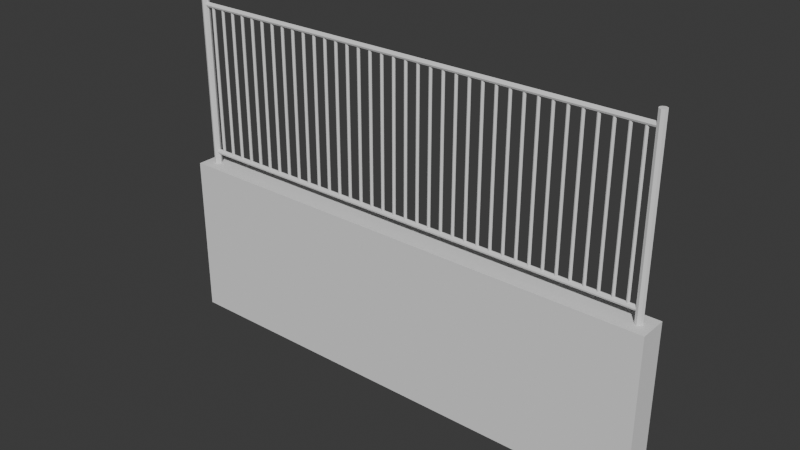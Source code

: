 # Source: concrete_with_fence.blend  (saved by Blender 4.2.68; exported with 4.5.12 LTS)
import bpy
from mathutils import Matrix  # noqa: F401  (used for matrix-valued properties, if any)

bpy.ops.wm.read_factory_settings(use_empty=True)
scene = bpy.context.scene
scene.name = 'Scene'

# ---- collections
col_collection = bpy.data.collections.new('Collection'); scene.collection.children.link(col_collection)

# ---- world
world_world = bpy.data.worlds.new('World'); scene.world = world_world
world_world.use_nodes = True; world_world.node_tree.nodes.clear()
_N = world_world.node_tree.nodes; _L = world_world.node_tree.links
n0 = _N.new('ShaderNodeOutputWorld'); n0.name = 'World Output'; n0.location = (300, 300)
n1 = _N.new('ShaderNodeBackground'); n1.name = 'Background'; n1.location = (10, 300)
n1.inputs[0].default_value = (0.05088, 0.05088, 0.05088, 1.0)
_L.new(n1.outputs[0], n0.inputs[0])
n0.is_active_output = True
world_world.color = (0.05088, 0.05088, 0.05088)
world_world.sun_shadow_jitter_overblur = 0.0

# ---- meshes
me_input = bpy.data.meshes.new('input')
me_input.from_pydata([(1900.0, 29.74, 695.4), (1900.0, 29.74, 2105.0), (1921.0, 21.03, 2105.0), (1921.0, 21.03, 695.4), (1930.0, 0.0003436, 2105.0), (1930.0, 0.0001131, 695.4), (1921.0, -21.03, 2105.0), (1921.0, -21.03, 695.4), (1900.0, -29.74, 2105.0), (1900.0, -29.74, 695.4), (1879.0, -21.03, 2105.0), (1879.0, -21.03, 695.4), (1870.0, 0.0003436, 2105.0), (1870.0, 0.0001131, 695.4), (1879.0, 21.03, 2105.0), (1879.0, 21.03, 695.4), (-1900.0, 29.74, 695.4), (-1921.0, 21.03, 695.4), (-1921.0, 21.03, 2105.0), (-1900.0, 29.74, 2105.0), (-1930.0, 0.0001131, 695.4), (-1930.0, 0.0003436, 2105.0), (-1921.0, -21.03, 695.4), (-1921.0, -21.03, 2105.0), (-1900.0, -29.74, 695.4), (-1900.0, -29.74, 2105.0), (-1879.0, -21.03, 695.4), (-1879.0, -21.03, 2105.0), (-1870.0, 0.0001131, 695.4), (-1870.0, 0.0003436, 2105.0), (-1879.0, 21.03, 695.4), (-1879.0, 21.03, 2105.0), (-2000.0, -112.0, -600.0), (-2000.0, -112.0, 700.0), (-2000.0, 112.0, 700.0), (-2000.0, 112.0, -600.0), (2000.0, 112.0, 700.0), (2000.0, 112.0, -600.0), (2000.0, -112.0, 700.0), (2000.0, -112.0, -600.0), (1894.0, 20.13, 800.0), (1894.0, 14.24, 785.8), (-1894.0, 14.24, 785.8), (-1894.0, 20.13, 800.0), (1894.0, 0.0001201, 779.9), (1894.0, -14.24, 785.8), (-1894.0, -14.24, 785.8), (-1894.0, 0.0001201, 779.9), (1894.0, -20.13, 800.0), (-1894.0, -20.13, 800.0), (1894.0, -14.24, 814.2), (-1894.0, -14.24, 814.2), (1894.0, 0.0001266, 820.1), (-1894.0, 0.0001266, 820.1), (1894.0, 14.24, 814.2), (-1894.0, 14.24, 814.2), (1894.0, 20.13, 2000.0), (1894.0, 14.24, 1986.0), (-1894.0, 14.24, 1986.0), (-1894.0, 20.13, 2000.0), (1894.0, 0.0003156, 1980.0), (1894.0, -14.23, 1986.0), (-1894.0, -14.23, 1986.0), (-1894.0, 0.0003156, 1980.0), (1894.0, -20.13, 2000.0), (-1894.0, -20.13, 2000.0), (1894.0, -14.23, 2014.0), (-1894.0, -14.23, 2014.0), (1894.0, 0.0003221, 2020.0), (-1894.0, 0.0003221, 2020.0), (1894.0, 14.24, 2014.0), (-1894.0, 14.24, 2014.0), (-1809.0, 8.488, 808.3), (-1818.0, 12.0, 808.3), (-1818.0, 12.0, 1992.0), (-1809.0, 8.488, 1992.0), (-1818.0, -12.0, 808.3), (-1818.0, -12.0, 1992.0), (-1826.0, -8.487, 1992.0), (-1826.0, -8.487, 808.3), (-1806.0, 0.0001316, 808.3), (-1806.0, 0.0003248, 1992.0), (-1809.0, -8.487, 1992.0), (-1809.0, -8.487, 808.3), (-1830.0, 0.0003248, 1992.0), (-1830.0, 0.0001316, 808.3), (-1826.0, 8.488, 1992.0), (-1826.0, 8.488, 808.3), (-1706.0, 8.488, 808.3), (-1714.0, 12.0, 808.3), (-1714.0, 12.0, 1992.0), (-1706.0, 8.488, 1992.0), (-1702.0, 0.0001316, 808.3), (-1702.0, 0.0003248, 1992.0), (-1706.0, -8.487, 1992.0), (-1706.0, -8.487, 808.3), (-1714.0, -12.0, 1992.0), (-1714.0, -12.0, 808.3), (-1722.0, -8.487, 1992.0), (-1722.0, -8.487, 808.3), (-1726.0, 0.0003248, 1992.0), (-1726.0, 0.0001316, 808.3), (-1722.0, 8.488, 1992.0), (-1722.0, 8.488, 808.3), (-1602.0, 8.488, 808.3), (-1610.0, 12.0, 808.3), (-1610.0, 12.0, 1992.0), (-1602.0, 8.488, 1992.0), (-1602.0, -8.487, 808.3), (-1602.0, -8.487, 1992.0), (-1610.0, -12.0, 1992.0), (-1610.0, -12.0, 808.3), (-1598.0, 0.0003248, 1992.0), (-1598.0, 0.0001316, 808.3), (-1619.0, -8.487, 808.3), (-1619.0, -8.487, 1992.0), (-1498.0, 8.488, 808.3), (-1507.0, 12.0, 808.3), (-1507.0, 12.0, 1992.0), (-1498.0, 8.488, 1992.0), (-1622.0, 0.0003248, 1992.0), (-1622.0, 0.0001316, 808.3), (-1619.0, 8.488, 1992.0), (-1619.0, 8.488, 808.3), (-1515.0, -8.487, 808.3), (-1507.0, -12.0, 808.3), (-1507.0, -12.0, 1992.0), (-1515.0, -8.487, 1992.0), (-1495.0, 0.0001316, 808.3), (-1495.0, 0.0003248, 1992.0), (-1498.0, -8.487, 1992.0), (-1498.0, -8.487, 808.3), (-1519.0, 0.0001316, 808.3), (-1519.0, 0.0003248, 1992.0), (-1515.0, 8.488, 1992.0), (-1515.0, 8.488, 808.3), (-1394.0, 8.488, 808.3), (-1403.0, 12.0, 808.3), (-1403.0, 12.0, 1992.0), (-1394.0, 8.488, 1992.0), (-1394.0, -8.487, 808.3), (-1394.0, -8.487, 1992.0), (-1403.0, -12.0, 1992.0), (-1403.0, -12.0, 808.3), (-1391.0, 0.0003248, 1992.0), (-1391.0, 0.0001316, 808.3), (-1411.0, -8.487, 808.3), (-1411.0, -8.487, 1992.0), (-1415.0, 0.0001316, 808.3), (-1415.0, 0.0003248, 1992.0), (-1411.0, 8.488, 1992.0), (-1411.0, 8.488, 808.3), (-1308.0, 8.488, 808.3), (-1308.0, 8.488, 1992.0), (-1299.0, 12.0, 1992.0), (-1299.0, 12.0, 808.3), (-1287.0, 0.0001316, 808.3), (-1287.0, 0.0003248, 1992.0), (-1291.0, -8.487, 1992.0), (-1291.0, -8.487, 808.3), (-1299.0, -12.0, 808.3), (-1299.0, -12.0, 1992.0), (-1187.0, 8.488, 808.3), (-1195.0, 12.0, 808.3), (-1195.0, 12.0, 1992.0), (-1187.0, 8.488, 1992.0), (-1291.0, 8.488, 808.3), (-1291.0, 8.488, 1992.0), (-1308.0, -8.487, 808.3), (-1308.0, -8.487, 1992.0), (-1311.0, 0.0003248, 1992.0), (-1311.0, 0.0001316, 808.3), (-1195.0, -12.0, 808.3), (-1195.0, -12.0, 1992.0), (-1204.0, -8.487, 1992.0), (-1204.0, -8.487, 808.3), (-1183.0, 0.0001316, 808.3), (-1183.0, 0.0003248, 1992.0), (-1187.0, -8.487, 1992.0), (-1187.0, -8.487, 808.3), (-1207.0, 0.0003248, 1992.0), (-1207.0, 0.0001316, 808.3), (-1204.0, 8.488, 1992.0), (-1204.0, 8.488, 808.3), (-1100.0, 8.488, 808.3), (-1100.0, 8.488, 1992.0), (-1092.0, 12.0, 1992.0), (-1092.0, 12.0, 808.3), (-1092.0, -12.0, 808.3), (-1083.0, -8.487, 808.3), (-1083.0, -8.487, 1992.0), (-1092.0, -12.0, 1992.0), (-1080.0, 0.0001316, 808.3), (-1080.0, 0.0003248, 1992.0), (-1083.0, 8.488, 808.3), (-1083.0, 8.488, 1992.0), (-1100.0, -8.487, 808.3), (-1100.0, -8.487, 1992.0), (-1104.0, 0.0003248, 1992.0), (-1104.0, 0.0001316, 808.3), (-979.4, 8.488, 808.3), (-987.9, 12.0, 808.3), (-987.9, 12.0, 1992.0), (-979.4, 8.488, 1992.0), (-987.9, -12.0, 808.3), (-987.9, -12.0, 1992.0), (-996.4, -8.487, 1992.0), (-996.4, -8.487, 808.3), (-975.9, 0.0001316, 808.3), (-975.9, 0.0003248, 1992.0), (-979.4, -8.487, 1992.0), (-979.4, -8.487, 808.3), (-999.9, 0.0003248, 1992.0), (-999.9, 0.0001316, 808.3), (-996.4, 8.488, 1992.0), (-996.4, 8.488, 808.3), (-875.7, 8.488, 808.3), (-884.2, 12.0, 808.3), (-884.2, 12.0, 1992.0), (-875.7, 8.488, 1992.0), (-884.2, -12.0, 808.3), (-875.7, -8.487, 808.3), (-875.7, -8.487, 1992.0), (-884.2, -12.0, 1992.0), (-872.1, 0.0003248, 1992.0), (-872.1, 0.0001316, 808.3), (-892.6, -8.487, 808.3), (-892.6, -8.487, 1992.0), (-896.2, 0.0003248, 1992.0), (-896.2, 0.0001316, 808.3), (-892.6, 8.488, 808.3), (-892.6, 8.488, 1992.0), (-771.9, 8.488, 808.3), (-780.4, 12.0, 808.3), (-780.4, 12.0, 1992.0), (-771.9, 8.488, 1992.0), (-771.9, -8.487, 808.3), (-771.9, -8.487, 1992.0), (-780.4, -12.0, 1992.0), (-780.4, -12.0, 808.3), (-768.4, 0.0003248, 1992.0), (-768.4, 0.0001316, 808.3), (-788.9, -8.487, 808.3), (-788.9, -8.487, 1992.0), (-668.2, 8.488, 808.3), (-676.7, 12.0, 808.3), (-676.7, 12.0, 1992.0), (-668.2, 8.488, 1992.0), (-792.4, 0.0003248, 1992.0), (-792.4, 0.0001316, 808.3), (-788.9, 8.488, 1992.0), (-788.9, 8.488, 808.3), (-685.2, -8.487, 808.3), (-676.7, -12.0, 808.3), (-676.7, -12.0, 1992.0), (-685.2, -8.487, 1992.0), (-664.7, 0.0001316, 808.3), (-664.7, 0.0003248, 1992.0), (-668.2, -8.487, 1992.0), (-668.2, -8.487, 808.3), (-688.7, 0.0003248, 1992.0), (-688.7, 0.0001316, 808.3), (-685.2, 8.488, 1992.0), (-685.2, 8.488, 808.3), (-564.5, 8.488, 808.3), (-573.0, 12.0, 808.3), (-573.0, 12.0, 1992.0), (-564.5, 8.488, 1992.0), (-564.5, -8.487, 808.3), (-564.5, -8.487, 1992.0), (-573.0, -12.0, 1992.0), (-573.0, -12.0, 808.3), (-561.0, 0.0003248, 1992.0), (-561.0, 0.0001316, 808.3), (-581.5, -8.487, 808.3), (-581.5, -8.487, 1992.0), (-585.0, 0.0001316, 808.3), (-585.0, 0.0003248, 1992.0), (-460.7, 8.488, 808.3), (-469.2, 12.0, 808.3), (-469.2, 12.0, 1992.0), (-460.7, 8.488, 1992.0), (-581.5, 8.488, 1992.0), (-581.5, 8.488, 808.3), (-460.7, -8.487, 808.3), (-460.7, -8.487, 1992.0), (-469.2, -12.0, 1992.0), (-469.2, -12.0, 808.3), (-457.2, 0.0003248, 1992.0), (-457.2, 0.0001316, 808.3), (-477.7, -8.487, 1992.0), (-477.7, -8.487, 808.3), (-481.2, 0.0003248, 1992.0), (-481.2, 0.0001316, 808.3), (-477.7, 8.488, 808.3), (-477.7, 8.488, 1992.0), (-357.0, 8.488, 808.3), (-365.5, 12.0, 808.3), (-365.5, 12.0, 1992.0), (-357.0, 8.488, 1992.0), (-365.5, -12.0, 808.3), (-365.5, -12.0, 1992.0), (-374.0, -8.487, 1992.0), (-374.0, -8.487, 808.3), (-353.5, 0.0001316, 808.3), (-353.5, 0.0003248, 1992.0), (-357.0, -8.487, 1992.0), (-357.0, -8.487, 808.3), (-377.5, 0.0003248, 1992.0), (-377.5, 0.0001316, 808.3), (-374.0, 8.488, 1992.0), (-374.0, 8.488, 808.3), (-253.3, 8.488, 808.3), (-261.8, 12.0, 808.3), (-261.8, 12.0, 1992.0), (-253.3, 8.488, 1992.0), (-253.3, -8.487, 808.3), (-253.3, -8.487, 1992.0), (-261.8, -12.0, 1992.0), (-261.8, -12.0, 808.3), (-249.8, 0.0003248, 1992.0), (-249.8, 0.0001316, 808.3), (-270.3, -8.487, 1992.0), (-270.3, -8.487, 808.3), (-273.8, 0.0003248, 1992.0), (-273.8, 0.0001316, 808.3), (-270.3, 8.488, 1992.0), (-270.3, 8.488, 808.3), (-166.5, 8.488, 808.3), (-166.5, 8.488, 1992.0), (-158.0, 12.0, 1992.0), (-158.0, 12.0, 808.3), (-146.0, 0.0001316, 808.3), (-146.0, 0.0003248, 1992.0), (-149.6, -8.487, 1992.0), (-149.6, -8.487, 808.3), (-158.0, -12.0, 1992.0), (-158.0, -12.0, 808.3), (-166.5, -8.487, 1992.0), (-166.5, -8.487, 808.3), (-170.1, 0.0003248, 1992.0), (-170.1, 0.0001316, 808.3), (-149.6, 8.488, 808.3), (-149.6, 8.488, 1992.0), (-45.83, 8.488, 808.3), (-54.32, 12.0, 808.3), (-54.32, 12.0, 1992.0), (-45.83, 8.488, 1992.0), (-54.32, -12.0, 808.3), (-54.32, -12.0, 1992.0), (-62.81, -8.487, 1992.0), (-62.81, -8.487, 808.3), (-42.31, 0.0001316, 808.3), (-42.31, 0.0003248, 1992.0), (-45.83, -8.487, 1992.0), (-45.83, -8.487, 808.3), (-66.32, 0.0003248, 1992.0), (-66.32, 0.0001316, 808.3), (-62.81, 8.488, 1992.0), (-62.81, 8.488, 808.3), (40.92, 8.488, 808.3), (40.92, 8.488, 1992.0), (49.41, 12.0, 1992.0), (49.41, 12.0, 808.3), (57.9, -8.487, 808.3), (57.9, -8.487, 1992.0), (49.41, -12.0, 1992.0), (49.41, -12.0, 808.3), (40.92, -8.487, 1992.0), (40.92, -8.487, 808.3), (61.41, 0.0001316, 808.3), (61.41, 0.0003248, 1992.0), (37.41, 0.0003248, 1992.0), (37.41, 0.0001316, 808.3), (57.9, 8.488, 808.3), (57.9, 8.488, 1992.0), (161.6, 8.488, 808.3), (153.1, 12.0, 808.3), (153.1, 12.0, 1992.0), (161.6, 8.488, 1992.0), (161.6, -8.487, 808.3), (161.6, -8.487, 1992.0), (153.1, -12.0, 1992.0), (153.1, -12.0, 808.3), (165.1, 0.0003248, 1992.0), (165.1, 0.0001316, 808.3), (144.7, -8.487, 1992.0), (144.7, -8.487, 808.3), (141.1, 0.0003248, 1992.0), (141.1, 0.0001316, 808.3), (144.7, 8.488, 1992.0), (144.7, 8.488, 808.3), (248.4, 8.488, 808.3), (248.4, 8.488, 1992.0), (256.9, 12.0, 1992.0), (256.9, 12.0, 808.3), (268.9, 0.0001316, 808.3), (268.9, 0.0003248, 1992.0), (265.4, -8.487, 1992.0), (265.4, -8.487, 808.3), (256.9, -12.0, 1992.0), (256.9, -12.0, 808.3), (248.4, -8.487, 808.3), (248.4, -8.487, 1992.0), (265.4, 8.488, 808.3), (265.4, 8.488, 1992.0), (244.9, 0.0001316, 808.3), (244.9, 0.0003248, 1992.0), (352.1, 8.488, 808.3), (352.1, 8.488, 1992.0), (360.6, 12.0, 1992.0), (360.6, 12.0, 808.3), (372.6, 0.0001316, 808.3), (372.6, 0.0003248, 1992.0), (369.1, -8.487, 1992.0), (369.1, -8.487, 808.3), (360.6, -12.0, 1992.0), (360.6, -12.0, 808.3), (352.1, -8.487, 1992.0), (352.1, -8.487, 808.3), (348.6, 0.0003248, 1992.0), (348.6, 0.0001316, 808.3), (369.1, 8.488, 808.3), (369.1, 8.488, 1992.0), (472.8, 8.488, 808.3), (464.3, 12.0, 808.3), (464.3, 12.0, 1992.0), (472.8, 8.488, 1992.0), (455.8, -8.487, 808.3), (464.3, -12.0, 808.3), (464.3, -12.0, 1992.0), (455.8, -8.487, 1992.0), (476.3, 0.0001316, 808.3), (476.3, 0.0003248, 1992.0), (472.8, -8.487, 1992.0), (472.8, -8.487, 808.3), (452.3, 0.0001316, 808.3), (452.3, 0.0003248, 1992.0), (455.8, 8.488, 1992.0), (455.8, 8.488, 808.3), (559.6, 8.488, 808.3), (559.6, 8.488, 1992.0), (568.1, 12.0, 1992.0), (568.1, 12.0, 808.3), (568.1, -12.0, 808.3), (576.5, -8.487, 808.3), (576.5, -8.487, 1992.0), (568.1, -12.0, 1992.0), (559.6, -8.487, 808.3), (559.6, -8.487, 1992.0), (556.1, 0.0003248, 1992.0), (556.1, 0.0001316, 808.3), (576.5, 8.488, 808.3), (576.5, 8.488, 1992.0), (580.1, 0.0003248, 1992.0), (580.1, 0.0001316, 808.3), (680.3, 8.488, 808.3), (671.8, 12.0, 808.3), (671.8, 12.0, 1992.0), (680.3, 8.488, 1992.0), (680.3, -8.487, 808.3), (680.3, -8.487, 1992.0), (671.8, -12.0, 1992.0), (671.8, -12.0, 808.3), (683.8, 0.0003248, 1992.0), (683.8, 0.0001316, 808.3), (663.3, -8.487, 808.3), (663.3, -8.487, 1992.0), (659.8, 0.0001316, 808.3), (659.8, 0.0003248, 1992.0), (663.3, 8.488, 1992.0), (663.3, 8.488, 808.3), (775.5, 12.0, 808.3), (767.0, 8.488, 808.3), (767.0, 8.488, 1992.0), (775.5, 12.0, 1992.0), (775.5, -12.0, 808.3), (784.0, -8.487, 808.3), (784.0, -8.487, 1992.0), (775.5, -12.0, 1992.0), (767.0, -8.487, 808.3), (767.0, -8.487, 1992.0), (763.5, 0.0003248, 1992.0), (763.5, 0.0001316, 808.3), (784.0, 8.488, 808.3), (784.0, 8.488, 1992.0), (787.5, 0.0003248, 1992.0), (787.5, 0.0001316, 808.3), (887.7, 8.488, 808.3), (879.2, 12.0, 808.3), (879.2, 12.0, 1992.0), (887.7, 8.488, 1992.0), (887.7, -8.487, 808.3), (887.7, -8.487, 1992.0), (879.2, -12.0, 1992.0), (879.2, -12.0, 808.3), (891.3, 0.0003248, 1992.0), (891.3, 0.0001316, 808.3), (870.8, -8.487, 808.3), (870.8, -8.487, 1992.0), (867.2, 0.0003248, 1992.0), (867.2, 0.0001316, 808.3), (870.8, 8.488, 1992.0), (870.8, 8.488, 808.3), (983.0, 12.0, 808.3), (974.5, 8.488, 808.3), (974.5, 8.488, 1992.0), (983.0, 12.0, 1992.0), (995.0, 0.0001316, 808.3), (995.0, 0.0003248, 1992.0), (991.5, -8.487, 1992.0), (991.5, -8.487, 808.3), (983.0, -12.0, 808.3), (983.0, -12.0, 1992.0), (971.0, 0.0001316, 808.3), (971.0, 0.0003248, 1992.0), (991.5, 8.488, 808.3), (991.5, 8.488, 1992.0), (1095.0, 8.488, 808.3), (1087.0, 12.0, 808.3), (1087.0, 12.0, 1992.0), (1095.0, 8.488, 1992.0), (974.5, -8.487, 808.3), (974.5, -8.487, 1992.0), (1095.0, -8.487, 808.3), (1095.0, -8.487, 1992.0), (1087.0, -12.0, 1992.0), (1087.0, -12.0, 808.3), (1099.0, 0.0003248, 1992.0), (1099.0, 0.0001316, 808.3), (1078.0, -8.487, 808.3), (1078.0, -8.487, 1992.0), (1075.0, 0.0001316, 808.3), (1075.0, 0.0003248, 1992.0), (1078.0, 8.488, 1992.0), (1078.0, 8.488, 808.3), (1190.0, 12.0, 808.3), (1182.0, 8.488, 808.3), (1182.0, 8.488, 1992.0), (1190.0, 12.0, 1992.0), (1202.0, 0.0001316, 808.3), (1202.0, 0.0003248, 1992.0), (1199.0, -8.487, 1992.0), (1199.0, -8.487, 808.3), (1190.0, -12.0, 1992.0), (1190.0, -12.0, 808.3), (1182.0, -8.487, 1992.0), (1182.0, -8.487, 808.3), (1178.0, 0.0003248, 1992.0), (1178.0, 0.0001316, 808.3), (1199.0, 8.488, 808.3), (1199.0, 8.488, 1992.0), (1303.0, 8.488, 808.3), (1294.0, 12.0, 808.3), (1294.0, 12.0, 1992.0), (1303.0, 8.488, 1992.0), (1303.0, -8.487, 808.3), (1303.0, -8.487, 1992.0), (1294.0, -12.0, 1992.0), (1294.0, -12.0, 808.3), (1306.0, 0.0003248, 1992.0), (1306.0, 0.0001316, 808.3), (1286.0, -8.487, 808.3), (1286.0, -8.487, 1992.0), (1282.0, 0.0001316, 808.3), (1282.0, 0.0003248, 1992.0), (1286.0, 8.488, 1992.0), (1286.0, 8.488, 808.3), (1398.0, 12.0, 808.3), (1389.0, 8.488, 808.3), (1389.0, 8.488, 1992.0), (1398.0, 12.0, 1992.0), (1410.0, 0.0001316, 808.3), (1410.0, 0.0003248, 1992.0), (1406.0, -8.487, 1992.0), (1406.0, -8.487, 808.3), (1398.0, -12.0, 808.3), (1398.0, -12.0, 1992.0), (1389.0, -8.487, 808.3), (1389.0, -8.487, 1992.0), (1386.0, 0.0003248, 1992.0), (1386.0, 0.0001316, 808.3), (1406.0, 8.488, 808.3), (1406.0, 8.488, 1992.0), (1510.0, 8.488, 808.3), (1502.0, 12.0, 808.3), (1502.0, 12.0, 1992.0), (1510.0, 8.488, 1992.0), (1510.0, -8.487, 808.3), (1510.0, -8.487, 1992.0), (1502.0, -12.0, 1992.0), (1502.0, -12.0, 808.3), (1514.0, 0.0003248, 1992.0), (1514.0, 0.0001316, 808.3), (1493.0, -8.487, 808.3), (1493.0, -8.487, 1992.0), (1490.0, 0.0001316, 808.3), (1490.0, 0.0003248, 1992.0), (1493.0, 8.488, 1992.0), (1493.0, 8.488, 808.3), (1605.0, 12.0, 808.3), (1597.0, 8.488, 808.3), (1597.0, 8.488, 1992.0), (1605.0, 12.0, 1992.0), (1617.0, 0.0001316, 808.3), (1617.0, 0.0003248, 1992.0), (1614.0, -8.487, 1992.0), (1614.0, -8.487, 808.3), (1605.0, -12.0, 1992.0), (1605.0, -12.0, 808.3), (1597.0, -8.487, 1992.0), (1597.0, -8.487, 808.3), (1593.0, 0.0003248, 1992.0), (1593.0, 0.0001316, 808.3), (1614.0, 8.488, 808.3), (1614.0, 8.488, 1992.0), (1718.0, 8.488, 808.3), (1709.0, 12.0, 808.3), (1709.0, 12.0, 1992.0), (1718.0, 8.488, 1992.0), (1718.0, -8.487, 808.3), (1718.0, -8.487, 1992.0), (1709.0, -12.0, 1992.0), (1709.0, -12.0, 808.3), (1721.0, 0.0003248, 1992.0), (1721.0, 0.0001316, 808.3), (1701.0, -8.487, 808.3), (1701.0, -8.487, 1992.0), (1697.0, 0.0003248, 1992.0), (1697.0, 0.0001316, 808.3), (1701.0, 8.488, 1992.0), (1701.0, 8.488, 808.3), (1813.0, 12.0, 808.3), (1804.0, 8.488, 808.3), (1804.0, 8.488, 1992.0), (1813.0, 12.0, 1992.0), (1825.0, 0.0001316, 808.3), (1825.0, 0.0003248, 1992.0), (1821.0, -8.487, 1992.0), (1821.0, -8.487, 808.3), (1813.0, -12.0, 808.3), (1813.0, -12.0, 1992.0), (1804.0, -8.487, 808.3), (1804.0, -8.487, 1992.0), (1801.0, 0.0003248, 1992.0), (1801.0, 0.0001316, 808.3), (1821.0, 8.488, 808.3), (1821.0, 8.488, 1992.0)], [], [(0, 1, 2), (0, 2, 3), (3, 2, 4), (3, 4, 5), (5, 4, 6), (5, 6, 7), (7, 6, 8), (7, 8, 9), (9, 8, 10), (9, 10, 11), (11, 10, 12), (11, 12, 13), (13, 12, 14), (13, 14, 15), (15, 14, 1), (15, 1, 0), (16, 17, 18), (16, 18, 19), (17, 20, 21), (17, 21, 18), (20, 22, 23), (20, 23, 21), (22, 24, 25), (22, 25, 23), (24, 26, 27), (24, 27, 25), (26, 28, 29), (26, 29, 27), (28, 30, 31), (28, 31, 29), (30, 16, 19), (30, 19, 31), (32, 33, 34), (32, 34, 35), (35, 34, 36), (35, 36, 37), (37, 36, 38), (37, 38, 39), (39, 38, 33), (39, 33, 32), (35, 37, 39), (35, 39, 32), (36, 34, 33), (36, 33, 38), (40, 41, 42), (40, 42, 43), (44, 45, 46), (44, 46, 47), (45, 48, 49), (45, 49, 46), (48, 50, 51), (48, 51, 49), (50, 52, 53), (50, 53, 51), (52, 54, 55), (52, 55, 53), (56, 57, 58), (56, 58, 59), (54, 40, 43), (54, 43, 55), (41, 44, 47), (41, 47, 42), (60, 61, 62), (60, 62, 63), (61, 64, 65), (61, 65, 62), (64, 66, 67), (64, 67, 65), (66, 68, 69), (66, 69, 67), (68, 70, 71), (68, 71, 69), (72, 73, 74), (72, 74, 75), (70, 56, 59), (70, 59, 71), (57, 60, 63), (57, 63, 58), (76, 77, 78), (76, 78, 79), (80, 81, 82), (80, 82, 83), (79, 78, 84), (79, 84, 85), (85, 84, 86), (85, 86, 87), (83, 82, 77), (83, 77, 76), (80, 72, 75), (80, 75, 81), (88, 89, 90), (88, 90, 91), (87, 86, 74), (87, 74, 73), (92, 93, 94), (92, 94, 95), (95, 94, 96), (95, 96, 97), (97, 96, 98), (97, 98, 99), (99, 98, 100), (99, 100, 101), (101, 100, 102), (101, 102, 103), (88, 91, 93), (88, 93, 92), (104, 105, 106), (104, 106, 107), (103, 102, 90), (103, 90, 89), (108, 109, 110), (108, 110, 111), (104, 107, 112), (104, 112, 113), (114, 111, 110), (114, 110, 115), (116, 117, 118), (116, 118, 119), (113, 112, 109), (113, 109, 108), (114, 115, 120), (114, 120, 121), (121, 120, 122), (121, 122, 123), (123, 122, 106), (123, 106, 105), (124, 125, 126), (124, 126, 127), (128, 129, 130), (128, 130, 131), (131, 130, 126), (131, 126, 125), (132, 124, 127), (132, 127, 133), (128, 116, 119), (128, 119, 129), (132, 133, 134), (132, 134, 135), (136, 137, 138), (136, 138, 139), (135, 134, 118), (135, 118, 117), (140, 141, 142), (140, 142, 143), (136, 139, 144), (136, 144, 145), (146, 143, 142), (146, 142, 147), (148, 149, 150), (148, 150, 151), (145, 144, 141), (145, 141, 140), (146, 147, 149), (146, 149, 148), (151, 150, 138), (151, 138, 137), (152, 153, 154), (152, 154, 155), (156, 157, 158), (156, 158, 159), (160, 159, 158), (160, 158, 161), (162, 163, 164), (162, 164, 165), (166, 167, 157), (166, 157, 156), (168, 169, 170), (168, 170, 171), (155, 154, 167), (155, 167, 166), (171, 170, 153), (171, 153, 152), (168, 160, 161), (168, 161, 169), (172, 173, 174), (172, 174, 175), (176, 177, 178), (176, 178, 179), (175, 174, 180), (175, 180, 181), (181, 180, 182), (181, 182, 183), (179, 178, 173), (179, 173, 172), (176, 162, 165), (176, 165, 177), (163, 183, 182), (163, 182, 164), (184, 185, 186), (184, 186, 187), (188, 189, 190), (188, 190, 191), (189, 192, 193), (189, 193, 190), (194, 195, 193), (194, 193, 192), (196, 197, 198), (196, 198, 199), (187, 186, 195), (187, 195, 194), (199, 198, 185), (199, 185, 184), (196, 188, 191), (196, 191, 197), (200, 201, 202), (200, 202, 203), (204, 205, 206), (204, 206, 207), (208, 209, 210), (208, 210, 211), (207, 206, 212), (207, 212, 213), (213, 212, 214), (213, 214, 215), (211, 210, 205), (211, 205, 204), (208, 200, 203), (208, 203, 209), (216, 217, 218), (216, 218, 219), (201, 215, 214), (201, 214, 202), (220, 221, 222), (220, 222, 223), (216, 219, 224), (216, 224, 225), (226, 227, 228), (226, 228, 229), (230, 229, 228), (230, 228, 231), (225, 224, 222), (225, 222, 221), (232, 233, 234), (232, 234, 235), (220, 223, 227), (220, 227, 226), (217, 230, 231), (217, 231, 218), (236, 237, 238), (236, 238, 239), (232, 235, 240), (232, 240, 241), (242, 239, 238), (242, 238, 243), (244, 245, 246), (244, 246, 247), (241, 240, 237), (241, 237, 236), (242, 243, 248), (242, 248, 249), (249, 248, 250), (249, 250, 251), (251, 250, 234), (251, 234, 233), (252, 253, 254), (252, 254, 255), (256, 257, 258), (256, 258, 259), (256, 244, 247), (256, 247, 257), (259, 258, 254), (259, 254, 253), (252, 255, 260), (252, 260, 261), (261, 260, 262), (261, 262, 263), (264, 265, 266), (264, 266, 267), (263, 262, 246), (263, 246, 245), (268, 269, 270), (268, 270, 271), (264, 267, 272), (264, 272, 273), (274, 271, 270), (274, 270, 275), (273, 272, 269), (273, 269, 268), (276, 274, 275), (276, 275, 277), (278, 279, 280), (278, 280, 281), (276, 277, 282), (276, 282, 283), (283, 282, 266), (283, 266, 265), (284, 285, 286), (284, 286, 287), (278, 281, 288), (278, 288, 289), (287, 286, 290), (287, 290, 291), (291, 290, 292), (291, 292, 293), (294, 293, 292), (294, 292, 295), (289, 288, 285), (289, 285, 284), (296, 297, 298), (296, 298, 299), (279, 294, 295), (279, 295, 280), (300, 301, 302), (300, 302, 303), (304, 305, 306), (304, 306, 307), (303, 302, 308), (303, 308, 309), (309, 308, 310), (309, 310, 311), (307, 306, 301), (307, 301, 300), (304, 296, 299), (304, 299, 305), (312, 313, 314), (312, 314, 315), (311, 310, 298), (311, 298, 297), (316, 317, 318), (316, 318, 319), (312, 315, 320), (312, 320, 321), (319, 318, 322), (319, 322, 323), (323, 322, 324), (323, 324, 325), (325, 324, 326), (325, 326, 327), (321, 320, 317), (321, 317, 316), (328, 329, 330), (328, 330, 331), (327, 326, 314), (327, 314, 313), (332, 333, 334), (332, 334, 335), (335, 334, 336), (335, 336, 337), (337, 336, 338), (337, 338, 339), (339, 338, 340), (339, 340, 341), (341, 340, 329), (341, 329, 328), (342, 343, 333), (342, 333, 332), (344, 345, 346), (344, 346, 347), (331, 330, 343), (331, 343, 342), (348, 349, 350), (348, 350, 351), (352, 353, 354), (352, 354, 355), (351, 350, 356), (351, 356, 357), (357, 356, 358), (357, 358, 359), (355, 354, 349), (355, 349, 348), (352, 344, 347), (352, 347, 353), (360, 361, 362), (360, 362, 363), (359, 358, 346), (359, 346, 345), (364, 365, 366), (364, 366, 367), (367, 366, 368), (367, 368, 369), (370, 371, 365), (370, 365, 364), (369, 368, 372), (369, 372, 373), (373, 372, 361), (373, 361, 360), (374, 375, 371), (374, 371, 370), (376, 377, 378), (376, 378, 379), (363, 362, 375), (363, 375, 374), (380, 381, 382), (380, 382, 383), (376, 379, 384), (376, 384, 385), (383, 382, 386), (383, 386, 387), (387, 386, 388), (387, 388, 389), (389, 388, 390), (389, 390, 391), (385, 384, 381), (385, 381, 380), (392, 393, 394), (392, 394, 395), (391, 390, 378), (391, 378, 377), (396, 397, 398), (396, 398, 399), (399, 398, 400), (399, 400, 401), (402, 401, 400), (402, 400, 403), (404, 405, 397), (404, 397, 396), (406, 402, 403), (406, 403, 407), (395, 394, 405), (395, 405, 404), (406, 407, 393), (406, 393, 392), (408, 409, 410), (408, 410, 411), (412, 413, 414), (412, 414, 415), (415, 414, 416), (415, 416, 417), (417, 416, 418), (417, 418, 419), (419, 418, 420), (419, 420, 421), (421, 420, 409), (421, 409, 408), (422, 423, 413), (422, 413, 412), (424, 425, 426), (424, 426, 427), (411, 410, 423), (411, 423, 422), (428, 429, 430), (428, 430, 431), (432, 433, 434), (432, 434, 435), (435, 434, 430), (435, 430, 429), (436, 428, 431), (436, 431, 437), (432, 424, 427), (432, 427, 433), (436, 437, 438), (436, 438, 439), (439, 438, 426), (439, 426, 425), (440, 441, 442), (440, 442, 443), (444, 445, 446), (444, 446, 447), (448, 449, 450), (448, 450, 451), (451, 450, 441), (451, 441, 440), (452, 453, 454), (452, 454, 455), (445, 455, 454), (445, 454, 446), (443, 442, 453), (443, 453, 452), (444, 447, 449), (444, 449, 448), (456, 457, 458), (456, 458, 459), (460, 461, 462), (460, 462, 463), (456, 459, 464), (456, 464, 465), (466, 463, 462), (466, 462, 467), (465, 464, 461), (465, 461, 460), (468, 466, 467), (468, 467, 469), (468, 469, 470), (468, 470, 471), (471, 470, 458), (471, 458, 457), (472, 473, 474), (472, 474, 475), (476, 477, 478), (476, 478, 479), (480, 481, 482), (480, 482, 483), (483, 482, 474), (483, 474, 473), (484, 485, 486), (484, 486, 487), (477, 487, 486), (477, 486, 478), (472, 475, 485), (472, 485, 484), (476, 479, 481), (476, 481, 480), (488, 489, 490), (488, 490, 491), (492, 493, 494), (492, 494, 495), (488, 491, 496), (488, 496, 497), (498, 495, 494), (498, 494, 499), (497, 496, 493), (497, 493, 492), (498, 499, 500), (498, 500, 501), (501, 500, 502), (501, 502, 503), (503, 502, 490), (503, 490, 489), (504, 505, 506), (504, 506, 507), (508, 509, 510), (508, 510, 511), (512, 511, 510), (512, 510, 513), (514, 515, 506), (514, 506, 505), (516, 517, 509), (516, 509, 508), (518, 519, 520), (518, 520, 521), (504, 507, 517), (504, 517, 516), (522, 523, 515), (522, 515, 514), (522, 512, 513), (522, 513, 523), (524, 525, 526), (524, 526, 527), (518, 521, 528), (518, 528, 529), (530, 527, 526), (530, 526, 531), (529, 528, 525), (529, 525, 524), (532, 530, 531), (532, 531, 533), (532, 533, 534), (532, 534, 535), (535, 534, 520), (535, 520, 519), (536, 537, 538), (536, 538, 539), (540, 541, 542), (540, 542, 543), (543, 542, 544), (543, 544, 545), (545, 544, 546), (545, 546, 547), (547, 546, 548), (547, 548, 549), (549, 548, 538), (549, 538, 537), (550, 551, 541), (550, 541, 540), (552, 553, 554), (552, 554, 555), (536, 539, 551), (536, 551, 550), (556, 557, 558), (556, 558, 559), (552, 555, 560), (552, 560, 561), (562, 559, 558), (562, 558, 563), (564, 565, 566), (564, 566, 567), (561, 560, 557), (561, 557, 556), (562, 563, 565), (562, 565, 564), (567, 566, 554), (567, 554, 553), (568, 569, 570), (568, 570, 571), (572, 573, 574), (572, 574, 575), (576, 575, 574), (576, 574, 577), (578, 579, 580), (578, 580, 581), (569, 581, 580), (569, 580, 570), (582, 583, 573), (582, 573, 572), (568, 571, 583), (568, 583, 582), (584, 585, 586), (584, 586, 587), (576, 577, 579), (576, 579, 578), (588, 589, 590), (588, 590, 591), (584, 587, 592), (584, 592, 593), (594, 591, 590), (594, 590, 595), (593, 592, 589), (593, 589, 588), (596, 594, 595), (596, 595, 597), (596, 597, 598), (596, 598, 599), (599, 598, 586), (599, 586, 585), (600, 601, 602), (600, 602, 603), (604, 605, 606), (604, 606, 607), (607, 606, 608), (607, 608, 609), (609, 608, 610), (609, 610, 611), (611, 610, 612), (611, 612, 613), (613, 612, 602), (613, 602, 601), (614, 615, 605), (614, 605, 604), (616, 617, 618), (616, 618, 619), (600, 603, 615), (600, 615, 614), (620, 621, 622), (620, 622, 623), (616, 619, 624), (616, 624, 625), (626, 623, 622), (626, 622, 627), (625, 624, 621), (625, 621, 620), (626, 627, 628), (626, 628, 629), (629, 628, 630), (629, 630, 631), (631, 630, 618), (631, 618, 617), (632, 633, 634), (632, 634, 635), (636, 637, 638), (636, 638, 639), (640, 639, 638), (640, 638, 641), (642, 643, 644), (642, 644, 645), (645, 644, 634), (645, 634, 633), (646, 647, 637), (646, 637, 636), (632, 635, 647), (632, 647, 646), (640, 641, 643), (640, 643, 642), (10, 14, 12), (14, 10, 8), (14, 8, 1), (1, 8, 6), (1, 6, 2), (2, 6, 4), (23, 18, 21), (18, 23, 25), (18, 25, 19), (19, 25, 27), (19, 27, 31), (31, 27, 29)])
me_input.update()

# ---- objects
ob_input = bpy.data.objects.new('input', me_input)

# ---- transforms, parenting, visibility, modifiers, constraints
ob_input.location = (0.0, 0.0, 0.0)

# ---- collection membership
col_collection.objects.link(ob_input)

# ---- scene / render settings (as saved in the file)
scene.frame_start = 1; scene.frame_end = 250; scene.frame_set(1)
scene.render.engine = 'BLENDER_EEVEE_NEXT'
bpy.context.view_layer.update()

# ---- added for rendering (the .blend has no active camera and no usable light): camera, sun
cam_auto = bpy.data.cameras.new('AutoCamera')
cam_auto.lens = 50.0
cam_auto.sensor_width = 36.0
cam_auto.clip_end = 78488.9
ob_auto_camera = bpy.data.objects.new('AutoCamera', cam_auto)
scene.collection.objects.link(ob_auto_camera)
ob_auto_camera.location = (4472.32, -5366.78, 4330.18)
ob_auto_camera.rotation_euler = (1.09748, -7.21219e-08, 0.694738)
scene.camera = ob_auto_camera
light_auto_sun = bpy.data.lights.new('AutoSun', 'SUN')
light_auto_sun.energy = 3.0
light_auto_sun.angle = 0.0523599
ob_auto_sun = bpy.data.objects.new('AutoSun', light_auto_sun)
scene.collection.objects.link(ob_auto_sun)
ob_auto_sun.rotation_euler = (0.872665, 0.174533, 0.523599)
bpy.context.view_layer.update()
